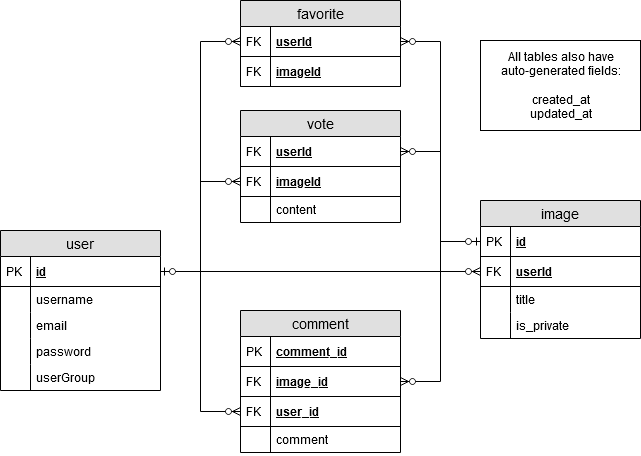

The diagram above was exported from draw.io. Its source (the exported page's mxGraphModel, read from the mxfile embedded in the PNG):
<mxGraphModel dx="2062" dy="769" grid="1" gridSize="10" guides="1" tooltips="1" connect="1" arrows="1" fold="1" page="1" pageScale="1" pageWidth="827" pageHeight="1169" math="0" shadow="0">
  <root>
    <mxCell id="0" />
    <mxCell id="1" parent="0" />
    <mxCell id="Exj2KeprrUAYEgdR7hq_-37" value="favorite" style="swimlane;fontStyle=0;childLayout=stackLayout;horizontal=1;startSize=26;fillColor=#e0e0e0;horizontalStack=0;resizeParent=1;resizeParentMax=0;resizeLast=0;collapsible=1;marginBottom=0;swimlaneFillColor=#ffffff;align=center;fontSize=14;" parent="1" vertex="1">
      <mxGeometry x="320" y="40" width="160" height="86" as="geometry" />
    </mxCell>
    <mxCell id="Exj2KeprrUAYEgdR7hq_-38" value="userId" style="shape=partialRectangle;top=0;left=0;right=0;bottom=1;align=left;verticalAlign=middle;fillColor=none;spacingLeft=34;spacingRight=4;overflow=hidden;rotatable=0;points=[[0,0.5],[1,0.5]];portConstraint=eastwest;dropTarget=0;fontStyle=5;fontSize=12;" parent="Exj2KeprrUAYEgdR7hq_-37" vertex="1">
      <mxGeometry y="26" width="160" height="30" as="geometry" />
    </mxCell>
    <mxCell id="Exj2KeprrUAYEgdR7hq_-39" value="FK" style="shape=partialRectangle;top=0;left=0;bottom=0;fillColor=none;align=left;verticalAlign=middle;spacingLeft=4;spacingRight=4;overflow=hidden;rotatable=0;points=[];portConstraint=eastwest;part=1;fontSize=12;" parent="Exj2KeprrUAYEgdR7hq_-38" vertex="1" connectable="0">
      <mxGeometry width="30" height="30" as="geometry" />
    </mxCell>
    <mxCell id="Exj2KeprrUAYEgdR7hq_-69" value="imageId" style="shape=partialRectangle;top=0;left=0;right=0;bottom=1;align=left;verticalAlign=middle;fillColor=none;spacingLeft=34;spacingRight=4;overflow=hidden;rotatable=0;points=[[0,0.5],[1,0.5]];portConstraint=eastwest;dropTarget=0;fontStyle=5;fontSize=12;" parent="Exj2KeprrUAYEgdR7hq_-37" vertex="1">
      <mxGeometry y="56" width="160" height="30" as="geometry" />
    </mxCell>
    <mxCell id="Exj2KeprrUAYEgdR7hq_-70" value="FK" style="shape=partialRectangle;top=0;left=0;bottom=0;fillColor=none;align=left;verticalAlign=middle;spacingLeft=4;spacingRight=4;overflow=hidden;rotatable=0;points=[];portConstraint=eastwest;part=1;fontSize=12;" parent="Exj2KeprrUAYEgdR7hq_-69" vertex="1" connectable="0">
      <mxGeometry width="30" height="30" as="geometry" />
    </mxCell>
    <mxCell id="Exj2KeprrUAYEgdR7hq_-94" value="vote" style="swimlane;fontStyle=0;childLayout=stackLayout;horizontal=1;startSize=26;fillColor=#e0e0e0;horizontalStack=0;resizeParent=1;resizeParentMax=0;resizeLast=0;collapsible=1;marginBottom=0;swimlaneFillColor=#ffffff;align=center;fontSize=14;" parent="1" vertex="1">
      <mxGeometry x="320" y="150" width="160" height="112" as="geometry" />
    </mxCell>
    <mxCell id="Exj2KeprrUAYEgdR7hq_-95" value="userId" style="shape=partialRectangle;top=0;left=0;right=0;bottom=1;align=left;verticalAlign=middle;fillColor=none;spacingLeft=34;spacingRight=4;overflow=hidden;rotatable=0;points=[[0,0.5],[1,0.5]];portConstraint=eastwest;dropTarget=0;fontStyle=5;fontSize=12;" parent="Exj2KeprrUAYEgdR7hq_-94" vertex="1">
      <mxGeometry y="26" width="160" height="30" as="geometry" />
    </mxCell>
    <mxCell id="Exj2KeprrUAYEgdR7hq_-96" value="FK" style="shape=partialRectangle;top=0;left=0;bottom=0;fillColor=none;align=left;verticalAlign=middle;spacingLeft=4;spacingRight=4;overflow=hidden;rotatable=0;points=[];portConstraint=eastwest;part=1;fontSize=12;" parent="Exj2KeprrUAYEgdR7hq_-95" vertex="1" connectable="0">
      <mxGeometry width="30" height="30" as="geometry" />
    </mxCell>
    <mxCell id="Exj2KeprrUAYEgdR7hq_-107" value="imageId" style="shape=partialRectangle;top=0;left=0;right=0;bottom=1;align=left;verticalAlign=middle;fillColor=none;spacingLeft=34;spacingRight=4;overflow=hidden;rotatable=0;points=[[0,0.5],[1,0.5]];portConstraint=eastwest;dropTarget=0;fontStyle=5;fontSize=12;" parent="Exj2KeprrUAYEgdR7hq_-94" vertex="1">
      <mxGeometry y="56" width="160" height="30" as="geometry" />
    </mxCell>
    <mxCell id="Exj2KeprrUAYEgdR7hq_-108" value="FK" style="shape=partialRectangle;top=0;left=0;bottom=0;fillColor=none;align=left;verticalAlign=middle;spacingLeft=4;spacingRight=4;overflow=hidden;rotatable=0;points=[];portConstraint=eastwest;part=1;fontSize=12;" parent="Exj2KeprrUAYEgdR7hq_-107" vertex="1" connectable="0">
      <mxGeometry width="30" height="30" as="geometry" />
    </mxCell>
    <mxCell id="Exj2KeprrUAYEgdR7hq_-97" value="content" style="shape=partialRectangle;top=0;left=0;right=0;bottom=0;align=left;verticalAlign=top;fillColor=none;spacingLeft=34;spacingRight=4;overflow=hidden;rotatable=0;points=[[0,0.5],[1,0.5]];portConstraint=eastwest;dropTarget=0;fontSize=12;" parent="Exj2KeprrUAYEgdR7hq_-94" vertex="1">
      <mxGeometry y="86" width="160" height="26" as="geometry" />
    </mxCell>
    <mxCell id="Exj2KeprrUAYEgdR7hq_-98" value="" style="shape=partialRectangle;top=0;left=0;bottom=0;fillColor=none;align=left;verticalAlign=top;spacingLeft=4;spacingRight=4;overflow=hidden;rotatable=0;points=[];portConstraint=eastwest;part=1;fontSize=12;" parent="Exj2KeprrUAYEgdR7hq_-97" vertex="1" connectable="0">
      <mxGeometry width="30" height="26" as="geometry" />
    </mxCell>
    <mxCell id="Exj2KeprrUAYEgdR7hq_-1" value="user" style="swimlane;fontStyle=0;childLayout=stackLayout;horizontal=1;startSize=26;fillColor=#e0e0e0;horizontalStack=0;resizeParent=1;resizeParentMax=0;resizeLast=0;collapsible=1;marginBottom=0;swimlaneFillColor=#ffffff;align=center;fontSize=14;" parent="1" vertex="1">
      <mxGeometry x="80" y="270" width="160" height="160" as="geometry">
        <mxRectangle x="80" y="270" width="60" height="26" as="alternateBounds" />
      </mxGeometry>
    </mxCell>
    <mxCell id="Exj2KeprrUAYEgdR7hq_-2" value="id" style="shape=partialRectangle;top=0;left=0;right=0;bottom=1;align=left;verticalAlign=middle;fillColor=none;spacingLeft=34;spacingRight=4;overflow=hidden;rotatable=0;points=[[0,0.5],[1,0.5]];portConstraint=eastwest;dropTarget=0;fontStyle=5;fontSize=12;" parent="Exj2KeprrUAYEgdR7hq_-1" vertex="1">
      <mxGeometry y="26" width="160" height="30" as="geometry" />
    </mxCell>
    <mxCell id="Exj2KeprrUAYEgdR7hq_-3" value="PK" style="shape=partialRectangle;top=0;left=0;bottom=0;fillColor=none;align=left;verticalAlign=middle;spacingLeft=4;spacingRight=4;overflow=hidden;rotatable=0;points=[];portConstraint=eastwest;part=1;fontSize=12;" parent="Exj2KeprrUAYEgdR7hq_-2" vertex="1" connectable="0">
      <mxGeometry width="30" height="30" as="geometry" />
    </mxCell>
    <mxCell id="Exj2KeprrUAYEgdR7hq_-4" value="username" style="shape=partialRectangle;top=0;left=0;right=0;bottom=0;align=left;verticalAlign=top;fillColor=none;spacingLeft=34;spacingRight=4;overflow=hidden;rotatable=0;points=[[0,0.5],[1,0.5]];portConstraint=eastwest;dropTarget=0;fontSize=12;" parent="Exj2KeprrUAYEgdR7hq_-1" vertex="1">
      <mxGeometry y="56" width="160" height="26" as="geometry" />
    </mxCell>
    <mxCell id="Exj2KeprrUAYEgdR7hq_-5" value="" style="shape=partialRectangle;top=0;left=0;bottom=0;fillColor=none;align=left;verticalAlign=top;spacingLeft=4;spacingRight=4;overflow=hidden;rotatable=0;points=[];portConstraint=eastwest;part=1;fontSize=12;" parent="Exj2KeprrUAYEgdR7hq_-4" vertex="1" connectable="0">
      <mxGeometry width="30" height="26" as="geometry" />
    </mxCell>
    <mxCell id="Exj2KeprrUAYEgdR7hq_-6" value="email" style="shape=partialRectangle;top=0;left=0;right=0;bottom=0;align=left;verticalAlign=top;fillColor=none;spacingLeft=34;spacingRight=4;overflow=hidden;rotatable=0;points=[[0,0.5],[1,0.5]];portConstraint=eastwest;dropTarget=0;fontSize=12;" parent="Exj2KeprrUAYEgdR7hq_-1" vertex="1">
      <mxGeometry y="82" width="160" height="26" as="geometry" />
    </mxCell>
    <mxCell id="Exj2KeprrUAYEgdR7hq_-7" value="" style="shape=partialRectangle;top=0;left=0;bottom=0;fillColor=none;align=left;verticalAlign=top;spacingLeft=4;spacingRight=4;overflow=hidden;rotatable=0;points=[];portConstraint=eastwest;part=1;fontSize=12;" parent="Exj2KeprrUAYEgdR7hq_-6" vertex="1" connectable="0">
      <mxGeometry width="30" height="26" as="geometry" />
    </mxCell>
    <mxCell id="Exj2KeprrUAYEgdR7hq_-8" value="password" style="shape=partialRectangle;top=0;left=0;right=0;bottom=0;align=left;verticalAlign=top;fillColor=none;spacingLeft=34;spacingRight=4;overflow=hidden;rotatable=0;points=[[0,0.5],[1,0.5]];portConstraint=eastwest;dropTarget=0;fontSize=12;" parent="Exj2KeprrUAYEgdR7hq_-1" vertex="1">
      <mxGeometry y="108" width="160" height="26" as="geometry" />
    </mxCell>
    <mxCell id="Exj2KeprrUAYEgdR7hq_-9" value="" style="shape=partialRectangle;top=0;left=0;bottom=0;fillColor=none;align=left;verticalAlign=top;spacingLeft=4;spacingRight=4;overflow=hidden;rotatable=0;points=[];portConstraint=eastwest;part=1;fontSize=12;" parent="Exj2KeprrUAYEgdR7hq_-8" vertex="1" connectable="0">
      <mxGeometry width="30" height="26" as="geometry" />
    </mxCell>
    <mxCell id="Exj2KeprrUAYEgdR7hq_-16" value="userGroup" style="shape=partialRectangle;top=0;left=0;right=0;bottom=0;align=left;verticalAlign=top;fillColor=none;spacingLeft=34;spacingRight=4;overflow=hidden;rotatable=0;points=[[0,0.5],[1,0.5]];portConstraint=eastwest;dropTarget=0;fontSize=12;" parent="Exj2KeprrUAYEgdR7hq_-1" vertex="1">
      <mxGeometry y="134" width="160" height="26" as="geometry" />
    </mxCell>
    <mxCell id="Exj2KeprrUAYEgdR7hq_-17" value="" style="shape=partialRectangle;top=0;left=0;bottom=0;fillColor=none;align=left;verticalAlign=top;spacingLeft=4;spacingRight=4;overflow=hidden;rotatable=0;points=[];portConstraint=eastwest;part=1;fontSize=12;" parent="Exj2KeprrUAYEgdR7hq_-16" vertex="1" connectable="0">
      <mxGeometry width="30" height="26" as="geometry" />
    </mxCell>
    <mxCell id="Exj2KeprrUAYEgdR7hq_-26" value="comment" style="swimlane;fontStyle=0;childLayout=stackLayout;horizontal=1;startSize=26;fillColor=#e0e0e0;horizontalStack=0;resizeParent=1;resizeParentMax=0;resizeLast=0;collapsible=1;marginBottom=0;swimlaneFillColor=#ffffff;align=center;fontSize=14;" parent="1" vertex="1">
      <mxGeometry x="320" y="350" width="160" height="142" as="geometry" />
    </mxCell>
    <mxCell id="Exj2KeprrUAYEgdR7hq_-65" value="comment_id" style="shape=partialRectangle;top=0;left=0;right=0;bottom=1;align=left;verticalAlign=middle;fillColor=none;spacingLeft=34;spacingRight=4;overflow=hidden;rotatable=0;points=[[0,0.5],[1,0.5]];portConstraint=eastwest;dropTarget=0;fontStyle=5;fontSize=12;" parent="Exj2KeprrUAYEgdR7hq_-26" vertex="1">
      <mxGeometry y="26" width="160" height="30" as="geometry" />
    </mxCell>
    <mxCell id="Exj2KeprrUAYEgdR7hq_-66" value="PK" style="shape=partialRectangle;top=0;left=0;bottom=0;fillColor=none;align=left;verticalAlign=middle;spacingLeft=4;spacingRight=4;overflow=hidden;rotatable=0;points=[];portConstraint=eastwest;part=1;fontSize=12;" parent="Exj2KeprrUAYEgdR7hq_-65" vertex="1" connectable="0">
      <mxGeometry width="30" height="30" as="geometry" />
    </mxCell>
    <mxCell id="Exj2KeprrUAYEgdR7hq_-27" value="image_id" style="shape=partialRectangle;top=0;left=0;right=0;bottom=1;align=left;verticalAlign=middle;fillColor=none;spacingLeft=34;spacingRight=4;overflow=hidden;rotatable=0;points=[[0,0.5],[1,0.5]];portConstraint=eastwest;dropTarget=0;fontStyle=5;fontSize=12;" parent="Exj2KeprrUAYEgdR7hq_-26" vertex="1">
      <mxGeometry y="56" width="160" height="30" as="geometry" />
    </mxCell>
    <mxCell id="Exj2KeprrUAYEgdR7hq_-28" value="FK" style="shape=partialRectangle;top=0;left=0;bottom=0;fillColor=none;align=left;verticalAlign=middle;spacingLeft=4;spacingRight=4;overflow=hidden;rotatable=0;points=[];portConstraint=eastwest;part=1;fontSize=12;" parent="Exj2KeprrUAYEgdR7hq_-27" vertex="1" connectable="0">
      <mxGeometry width="30" height="30" as="geometry" />
    </mxCell>
    <mxCell id="Exj2KeprrUAYEgdR7hq_-63" value="user_id" style="shape=partialRectangle;top=0;left=0;right=0;bottom=1;align=left;verticalAlign=middle;fillColor=none;spacingLeft=34;spacingRight=4;overflow=hidden;rotatable=0;points=[[0,0.5],[1,0.5]];portConstraint=eastwest;dropTarget=0;fontStyle=5;fontSize=12;" parent="Exj2KeprrUAYEgdR7hq_-26" vertex="1">
      <mxGeometry y="86" width="160" height="30" as="geometry" />
    </mxCell>
    <mxCell id="Exj2KeprrUAYEgdR7hq_-64" value="FK" style="shape=partialRectangle;top=0;left=0;bottom=0;fillColor=none;align=left;verticalAlign=middle;spacingLeft=4;spacingRight=4;overflow=hidden;rotatable=0;points=[];portConstraint=eastwest;part=1;fontSize=12;" parent="Exj2KeprrUAYEgdR7hq_-63" vertex="1" connectable="0">
      <mxGeometry width="30" height="30" as="geometry" />
    </mxCell>
    <mxCell id="Exj2KeprrUAYEgdR7hq_-29" value="comment" style="shape=partialRectangle;top=0;left=0;right=0;bottom=0;align=left;verticalAlign=top;fillColor=none;spacingLeft=34;spacingRight=4;overflow=hidden;rotatable=0;points=[[0,0.5],[1,0.5]];portConstraint=eastwest;dropTarget=0;fontSize=12;" parent="Exj2KeprrUAYEgdR7hq_-26" vertex="1">
      <mxGeometry y="116" width="160" height="26" as="geometry" />
    </mxCell>
    <mxCell id="Exj2KeprrUAYEgdR7hq_-30" value="" style="shape=partialRectangle;top=0;left=0;bottom=0;fillColor=none;align=left;verticalAlign=top;spacingLeft=4;spacingRight=4;overflow=hidden;rotatable=0;points=[];portConstraint=eastwest;part=1;fontSize=12;" parent="Exj2KeprrUAYEgdR7hq_-29" vertex="1" connectable="0">
      <mxGeometry width="30" height="26" as="geometry" />
    </mxCell>
    <mxCell id="Exj2KeprrUAYEgdR7hq_-113" style="edgeStyle=orthogonalEdgeStyle;rounded=0;orthogonalLoop=1;jettySize=auto;html=1;exitX=1;exitY=0.5;exitDx=0;exitDy=0;entryX=0;entryY=0.5;entryDx=0;entryDy=0;endArrow=ERzeroToMany;endFill=1;" parent="1" source="Exj2KeprrUAYEgdR7hq_-2" target="Exj2KeprrUAYEgdR7hq_-109" edge="1">
      <mxGeometry relative="1" as="geometry" />
    </mxCell>
    <mxCell id="Exj2KeprrUAYEgdR7hq_-48" value="image" style="swimlane;fontStyle=0;childLayout=stackLayout;horizontal=1;startSize=26;fillColor=#e0e0e0;horizontalStack=0;resizeParent=1;resizeParentMax=0;resizeLast=0;collapsible=1;marginBottom=0;swimlaneFillColor=#ffffff;align=center;fontSize=14;" parent="1" vertex="1">
      <mxGeometry x="560" y="240" width="160" height="138" as="geometry" />
    </mxCell>
    <mxCell id="Exj2KeprrUAYEgdR7hq_-49" value="id" style="shape=partialRectangle;top=0;left=0;right=0;bottom=1;align=left;verticalAlign=middle;fillColor=none;spacingLeft=34;spacingRight=4;overflow=hidden;rotatable=0;points=[[0,0.5],[1,0.5]];portConstraint=eastwest;dropTarget=0;fontStyle=5;fontSize=12;" parent="Exj2KeprrUAYEgdR7hq_-48" vertex="1">
      <mxGeometry y="26" width="160" height="30" as="geometry" />
    </mxCell>
    <mxCell id="Exj2KeprrUAYEgdR7hq_-50" value="PK" style="shape=partialRectangle;top=0;left=0;bottom=0;fillColor=none;align=left;verticalAlign=middle;spacingLeft=4;spacingRight=4;overflow=hidden;rotatable=0;points=[];portConstraint=eastwest;part=1;fontSize=12;" parent="Exj2KeprrUAYEgdR7hq_-49" vertex="1" connectable="0">
      <mxGeometry width="30" height="30" as="geometry" />
    </mxCell>
    <mxCell id="Exj2KeprrUAYEgdR7hq_-109" value="userId" style="shape=partialRectangle;top=0;left=0;right=0;bottom=1;align=left;verticalAlign=middle;fillColor=none;spacingLeft=34;spacingRight=4;overflow=hidden;rotatable=0;points=[[0,0.5],[1,0.5]];portConstraint=eastwest;dropTarget=0;fontStyle=5;fontSize=12;" parent="Exj2KeprrUAYEgdR7hq_-48" vertex="1">
      <mxGeometry y="56" width="160" height="30" as="geometry" />
    </mxCell>
    <mxCell id="Exj2KeprrUAYEgdR7hq_-110" value="FK" style="shape=partialRectangle;top=0;left=0;bottom=0;fillColor=none;align=left;verticalAlign=middle;spacingLeft=4;spacingRight=4;overflow=hidden;rotatable=0;points=[];portConstraint=eastwest;part=1;fontSize=12;" parent="Exj2KeprrUAYEgdR7hq_-109" vertex="1" connectable="0">
      <mxGeometry width="30" height="30" as="geometry" />
    </mxCell>
    <mxCell id="Exj2KeprrUAYEgdR7hq_-53" value="title" style="shape=partialRectangle;top=0;left=0;right=0;bottom=0;align=left;verticalAlign=top;fillColor=none;spacingLeft=34;spacingRight=4;overflow=hidden;rotatable=0;points=[[0,0.5],[1,0.5]];portConstraint=eastwest;dropTarget=0;fontSize=12;" parent="Exj2KeprrUAYEgdR7hq_-48" vertex="1">
      <mxGeometry y="86" width="160" height="26" as="geometry" />
    </mxCell>
    <mxCell id="Exj2KeprrUAYEgdR7hq_-54" value="" style="shape=partialRectangle;top=0;left=0;bottom=0;fillColor=none;align=left;verticalAlign=top;spacingLeft=4;spacingRight=4;overflow=hidden;rotatable=0;points=[];portConstraint=eastwest;part=1;fontSize=12;" parent="Exj2KeprrUAYEgdR7hq_-53" vertex="1" connectable="0">
      <mxGeometry width="30" height="26" as="geometry" />
    </mxCell>
    <mxCell id="Exj2KeprrUAYEgdR7hq_-59" value="is_private" style="shape=partialRectangle;top=0;left=0;right=0;bottom=0;align=left;verticalAlign=top;fillColor=none;spacingLeft=34;spacingRight=4;overflow=hidden;rotatable=0;points=[[0,0.5],[1,0.5]];portConstraint=eastwest;dropTarget=0;fontSize=12;" parent="Exj2KeprrUAYEgdR7hq_-48" vertex="1">
      <mxGeometry y="112" width="160" height="26" as="geometry" />
    </mxCell>
    <mxCell id="Exj2KeprrUAYEgdR7hq_-60" value="" style="shape=partialRectangle;top=0;left=0;bottom=0;fillColor=none;align=left;verticalAlign=top;spacingLeft=4;spacingRight=4;overflow=hidden;rotatable=0;points=[];portConstraint=eastwest;part=1;fontSize=12;" parent="Exj2KeprrUAYEgdR7hq_-59" vertex="1" connectable="0">
      <mxGeometry width="30" height="26" as="geometry" />
    </mxCell>
    <mxCell id="Exj2KeprrUAYEgdR7hq_-114" style="edgeStyle=orthogonalEdgeStyle;rounded=0;orthogonalLoop=1;jettySize=auto;html=1;exitX=1;exitY=0.5;exitDx=0;exitDy=0;entryX=0;entryY=0.5;entryDx=0;entryDy=0;endArrow=ERzeroToMany;endFill=1;" parent="1" source="Exj2KeprrUAYEgdR7hq_-2" target="Exj2KeprrUAYEgdR7hq_-63" edge="1">
      <mxGeometry relative="1" as="geometry" />
    </mxCell>
    <mxCell id="Exj2KeprrUAYEgdR7hq_-115" style="edgeStyle=orthogonalEdgeStyle;rounded=0;orthogonalLoop=1;jettySize=auto;html=1;exitX=1;exitY=0.5;exitDx=0;exitDy=0;entryX=0;entryY=0.5;entryDx=0;entryDy=0;endArrow=ERzeroToMany;endFill=1;" parent="1" source="Exj2KeprrUAYEgdR7hq_-2" target="Exj2KeprrUAYEgdR7hq_-107" edge="1">
      <mxGeometry relative="1" as="geometry" />
    </mxCell>
    <mxCell id="Exj2KeprrUAYEgdR7hq_-116" style="edgeStyle=orthogonalEdgeStyle;rounded=0;orthogonalLoop=1;jettySize=auto;html=1;exitX=1;exitY=0.5;exitDx=0;exitDy=0;entryX=0;entryY=0.5;entryDx=0;entryDy=0;endArrow=ERzeroToMany;endFill=1;startArrow=ERzeroToOne;startFill=1;" parent="1" source="Exj2KeprrUAYEgdR7hq_-2" target="Exj2KeprrUAYEgdR7hq_-38" edge="1">
      <mxGeometry relative="1" as="geometry" />
    </mxCell>
    <mxCell id="Exj2KeprrUAYEgdR7hq_-117" style="edgeStyle=orthogonalEdgeStyle;rounded=0;orthogonalLoop=1;jettySize=auto;html=1;exitX=0;exitY=0.5;exitDx=0;exitDy=0;entryX=1;entryY=0.5;entryDx=0;entryDy=0;endArrow=ERzeroToMany;endFill=1;" parent="1" source="Exj2KeprrUAYEgdR7hq_-49" target="Exj2KeprrUAYEgdR7hq_-27" edge="1">
      <mxGeometry relative="1" as="geometry" />
    </mxCell>
    <mxCell id="Exj2KeprrUAYEgdR7hq_-118" style="edgeStyle=orthogonalEdgeStyle;rounded=0;orthogonalLoop=1;jettySize=auto;html=1;exitX=0;exitY=0.5;exitDx=0;exitDy=0;entryX=1;entryY=0.5;entryDx=0;entryDy=0;endArrow=ERzeroToMany;endFill=1;" parent="1" source="Exj2KeprrUAYEgdR7hq_-49" target="Exj2KeprrUAYEgdR7hq_-95" edge="1">
      <mxGeometry relative="1" as="geometry" />
    </mxCell>
    <mxCell id="Exj2KeprrUAYEgdR7hq_-119" style="edgeStyle=orthogonalEdgeStyle;rounded=0;orthogonalLoop=1;jettySize=auto;html=1;exitX=0;exitY=0.5;exitDx=0;exitDy=0;entryX=1;entryY=0.5;entryDx=0;entryDy=0;endArrow=ERzeroToMany;endFill=1;startArrow=ERzeroToOne;startFill=1;" parent="1" source="Exj2KeprrUAYEgdR7hq_-49" target="Exj2KeprrUAYEgdR7hq_-38" edge="1">
      <mxGeometry relative="1" as="geometry" />
    </mxCell>
    <mxCell id="UfxiCxJqX8o37sESx6Xv-6" value="&lt;div&gt;All tables also have&lt;/div&gt;&lt;div&gt;auto-generated fields:&lt;/div&gt;&lt;div&gt;&lt;br&gt;&lt;/div&gt;&lt;div&gt;created_at&lt;/div&gt;&lt;div&gt;updated_at&lt;/div&gt;" style="html=1;" vertex="1" parent="1">
      <mxGeometry x="560" y="80" width="160" height="90" as="geometry" />
    </mxCell>
  </root>
</mxGraphModel>